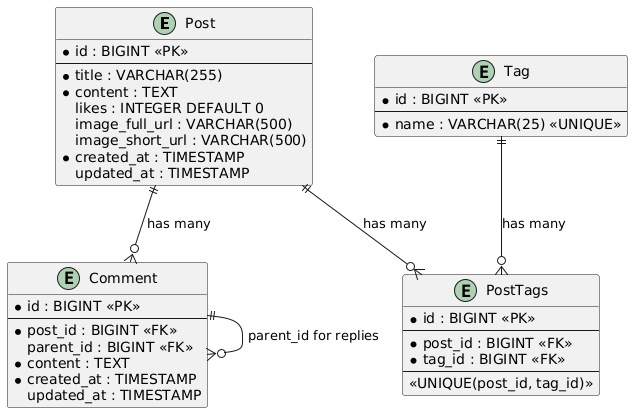

The diagram above was rendered by PlantUML. Its source (embedded in the PNG):
@startuml
entity Post {
  * id : BIGINT <<PK>>
  --
  * title : VARCHAR(255)
  * content : TEXT
  likes : INTEGER DEFAULT 0
  image_full_url : VARCHAR(500)
  image_short_url : VARCHAR(500)
  * created_at : TIMESTAMP
  updated_at : TIMESTAMP
}

entity Comment {
  * id : BIGINT <<PK>>
  --
  * post_id : BIGINT <<FK>>
  parent_id : BIGINT <<FK>>
  * content : TEXT
  * created_at : TIMESTAMP
  updated_at : TIMESTAMP
}

entity Tag {
  * id : BIGINT <<PK>>
  --
  * name : VARCHAR(25) <<UNIQUE>>
}

entity PostTags {
  * id : BIGINT <<PK>>
  --
  * post_id : BIGINT <<FK>>
  * tag_id : BIGINT <<FK>>
  --
  <<UNIQUE(post_id, tag_id)>>
}

Post ||--o{ Comment : "has many"
Post ||--o{ PostTags : "has many"
Tag ||--o{ PostTags : "has many"
Comment ||--o{ Comment : "parent_id for replies"

@enduml